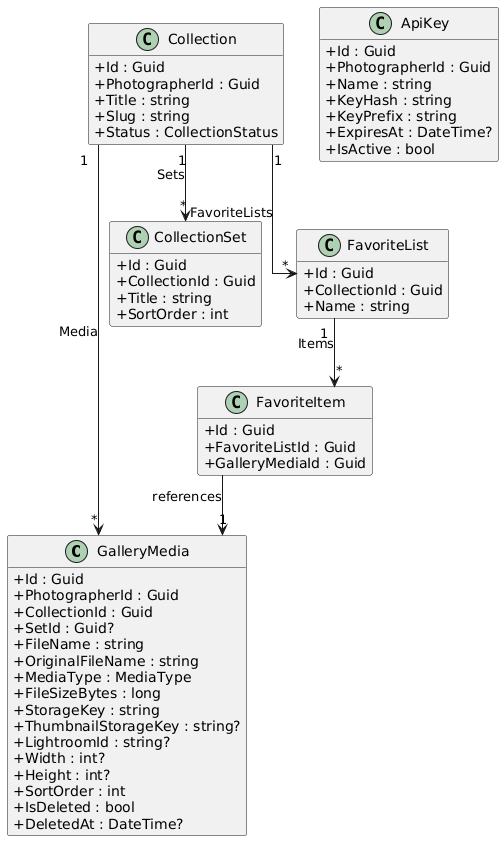

The diagram above was rendered by PlantUML. Its source (embedded in the PNG):
@startuml
skinparam classAttributeIconSize 0
skinparam linetype ortho
hide empty methods

class GalleryMedia {
  +Id : Guid
  +PhotographerId : Guid
  +CollectionId : Guid
  +SetId : Guid?
  +FileName : string
  +OriginalFileName : string
  +MediaType : MediaType
  +FileSizeBytes : long
  +StorageKey : string
  +ThumbnailStorageKey : string?
  +LightroomId : string?
  +Width : int?
  +Height : int?
  +SortOrder : int
  +IsDeleted : bool
  +DeletedAt : DateTime?
}

class Collection {
  +Id : Guid
  +PhotographerId : Guid
  +Title : string
  +Slug : string
  +Status : CollectionStatus
}

class CollectionSet {
  +Id : Guid
  +CollectionId : Guid
  +Title : string
  +SortOrder : int
}

class FavoriteList {
  +Id : Guid
  +CollectionId : Guid
  +Name : string
}

class FavoriteItem {
  +Id : Guid
  +FavoriteListId : Guid
  +GalleryMediaId : Guid
}

class ApiKey {
  +Id : Guid
  +PhotographerId : Guid
  +Name : string
  +KeyHash : string
  +KeyPrefix : string
  +ExpiresAt : DateTime?
  +IsActive : bool
}

Collection "1" --> "*" GalleryMedia : Media
Collection "1" --> "*" CollectionSet : Sets
Collection "1" --> "*" FavoriteList : FavoriteLists
FavoriteList "1" --> "*" FavoriteItem : Items
FavoriteItem --> "1" GalleryMedia : references

@enduml